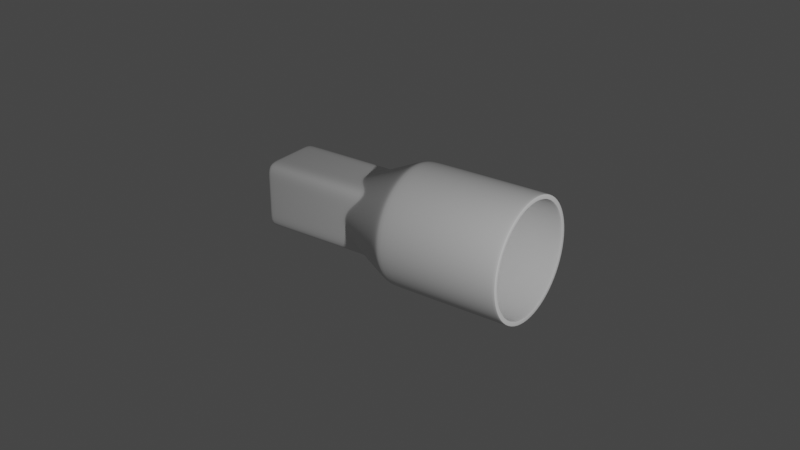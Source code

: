 # Source: metal-part-2.blend  (saved by Blender 3.6.13; exported with 4.5.12 LTS)
import bpy
from mathutils import Matrix  # noqa: F401  (used for matrix-valued properties, if any)

bpy.ops.wm.read_factory_settings(use_empty=True)
scene = bpy.context.scene
scene.name = 'Scene'

# ---- collections
col_collection = bpy.data.collections.new('Collection'); scene.collection.children.link(col_collection)
col_metal_part = bpy.data.collections.new('Metal Part'); scene.collection.children.link(col_metal_part)

# ---- node groups
ng_auto_smooth = bpy.data.node_groups.new('Auto Smooth', 'GeometryNodeTree')
_s = ng_auto_smooth.interface.new_socket(name='Geometry', in_out='OUTPUT', socket_type='NodeSocketGeometry')
_s = ng_auto_smooth.interface.new_socket(name='Geometry', in_out='INPUT', socket_type='NodeSocketGeometry')
_s = ng_auto_smooth.interface.new_socket(name='Angle', in_out='INPUT', socket_type='NodeSocketFloat')
_s.subtype = 'ANGLE'
_s.min_value = 0.0
_s.max_value = 3.142
ng_auto_smooth.is_modifier = True
_N = ng_auto_smooth.nodes; _L = ng_auto_smooth.links
n0 = _N.new('NodeGroupOutput'); n0.name = 'Group Output'; n0.location = (480, -100)
n1 = _N.new('NodeGroupInput'); n1.name = 'Group Input'; n1.location = (-420, -300)
n2 = _N.new('NodeGroupInput'); n2.name = 'Group Input.001'; n2.location = (-60, -100)
n3 = _N.new('GeometryNodeSetShadeSmooth'); n3.name = 'Set Shade Smooth'; n3.location = (120, -100)
n3.domain = 'EDGE'
n4 = _N.new('GeometryNodeSetShadeSmooth'); n4.name = 'Set Shade Smooth.001'; n4.location = (300, -100)
n5 = _N.new('GeometryNodeInputMeshEdgeAngle'); n5.name = 'Edge Angle'; n5.location = (-420, -220)
n6 = _N.new('GeometryNodeInputEdgeSmooth'); n6.name = 'Is Edge Smooth'; n6.location = (-60, -160)
n7 = _N.new('GeometryNodeInputShadeSmooth'); n7.name = 'Is Face Smooth'; n7.location = (-240, -340)
n8 = _N.new('FunctionNodeBooleanMath'); n8.name = 'Boolean Math'; n8.location = (-60, -220)
n9 = _N.new('FunctionNodeCompare'); n9.name = 'Compare'; n9.location = (-240, -180)
n9.operation = 'LESS_EQUAL'
_L.new(n5.outputs[0], n9.inputs[0])
_L.new(n4.outputs[0], n0.inputs[0])
_L.new(n1.outputs[1], n9.inputs[1])
_L.new(n9.outputs[0], n8.inputs[0])
_L.new(n7.outputs[0], n8.inputs[1])
_L.new(n2.outputs[0], n3.inputs[0])
_L.new(n6.outputs[0], n3.inputs[1])
_L.new(n3.outputs[0], n4.inputs[0])
_L.new(n8.outputs[0], n3.inputs[2])
n0.is_active_output = True

# ---- world
world_world = bpy.data.worlds.new('World'); scene.world = world_world
world_world.use_nodes = True; world_world.node_tree.nodes.clear()
_N = world_world.node_tree.nodes; _L = world_world.node_tree.links
n0 = _N.new('ShaderNodeOutputWorld'); n0.name = 'World Output'; n0.location = (300, 300)
n1 = _N.new('ShaderNodeBackground'); n1.name = 'Background'; n1.location = (10, 300)
n1.inputs[0].default_value = (0.05088, 0.05088, 0.05088, 1.0)
_L.new(n1.outputs[0], n0.inputs[0])
n0.is_active_output = True
world_world.color = (0.05088, 0.05088, 0.05088)
world_world.use_sun_shadow = False
world_world.sun_shadow_jitter_overblur = 0.0

# ---- cameras
cam_camera = bpy.data.cameras.new('Camera')
cam_camera.clip_end = 100.0
cam_camera.ortho_scale = 7.314

# ---- lights
light_light = bpy.data.lights.new('Light', 'POINT')
light_light.transmission_factor = 0.0
light_light.energy = 1000.0
light_light.shadow_soft_size = 0.1
light_light.shadow_maximum_resolution = 0.006
light_light.use_absolute_resolution = True

# ---- meshes
me_cube_002 = bpy.data.meshes.new('Cube.002')
me_cube_002.from_pydata([(-0.3681, -0.1475, 0.3681), (-0.3681, -0.1105, 0.3681), (-0.3681, -0.3946, -0.1534), (0.3681, -0.456, 3.32e-09), (-0.1534, -0.3946, -0.3681), (0.3681, -0.1105, -0.3681), (0.3681, -0.1475, -0.3681), (0.1534, -0.3946, 0.3681), (-0.1534, -0.3946, 0.3681), (0.1534, -0.3946, -0.3681), (0.3681, -0.1105, 0.3681), (7.056e-09, -0.4279, 0.3681), (0.1525, -0.3647, 0.3681), (-0.1525, -0.3647, 0.3681), (-0.3681, -0.456, -1.408e-08), (-0.3681, -0.3946, 0.1534), (-0.3681, -0.1105, -0.3681), (-4.03e-08, -0.4279, -0.3681), (-0.3681, -0.1475, -0.3681), (-0.1525, -0.3647, -0.3681), (0.1525, -0.3647, -0.3681), (0.3681, -0.3946, 0.1534), (7.056e-09, -0.456, 0.3681), (0.3681, -0.4279, 3.32e-09), (0.3681, -0.3647, -0.1525), (0.3681, -0.3647, 0.1525), (0.3681, -0.3946, -0.1534), (-3.897e-08, -0.456, -0.3681), (-0.3681, -0.4279, -1.458e-08), (0.3681, -0.1475, 0.3681), (-0.3681, -0.3647, -0.1525), (-0.3681, -0.3647, 0.1525), (0.1568, -0.341, -0.3786), (7.056e-09, -0.4015, 0.3808), (-3.83e-08, -0.4015, -0.3808), (-0.3808, -0.4015, -1.383e-08), (-0.3786, -0.341, -0.1568), (0.3786, -0.341, 0.1568), (-0.3786, -0.341, 0.1568), (0.3786, -0.341, -0.1568), (0.3812, -0.07193, -0.3812), (0.1568, -0.341, 0.3786), (-0.1568, -0.341, -0.3786), (-0.3812, -0.07193, 0.3812), (0.3812, -0.07193, 0.3812), (-0.1568, -0.341, 0.3786), (0.3808, -0.4015, 3.32e-09), (-0.3812, -0.07193, -0.3812), (7.056e-09, 0.1165, 0.6296), (7.056e-09, 0.259, 0.6685), (7.056e-09, 0.1981, 0.6654), (0.2421, 0.1227, 0.5844), (0.2558, 0.259, 0.6176), (0.2546, 0.1981, 0.6147), (0.4727, 0.259, 0.4727), (0.4566, 0.1501, 0.4566), (0.4705, 0.1981, 0.4705), (0.5844, 0.1227, 0.2421), (0.6176, 0.259, 0.2558), (0.6147, 0.1981, 0.2546), (0.6296, 0.1165, 3.32e-09), (0.6685, 0.259, 3.32e-09), (0.6654, 0.1981, 3.32e-09), (0.5844, 0.1227, -0.2421), (0.6176, 0.259, -0.2558), (0.6147, 0.1981, -0.2546), (0.4566, 0.1501, -0.4566), (0.4727, 0.259, -0.4727), (0.4705, 0.1981, -0.4705), (0.2558, 0.259, -0.6176), (0.2421, 0.1227, -0.5844), (0.2546, 0.1981, -0.6147), (9.3e-10, 0.1165, -0.6296), (7.056e-09, 0.259, -0.6685), (6.584e-09, 0.1981, -0.6654), (-0.2421, 0.1227, -0.5844), (-0.2558, 0.259, -0.6176), (-0.2546, 0.1981, -0.6147), (-0.4566, 0.1501, -0.4566), (-0.4727, 0.259, -0.4727), (-0.4705, 0.1981, -0.4705), (-0.6176, 0.259, -0.2558), (-0.5844, 0.1227, -0.2421), (-0.6147, 0.1981, -0.2546), (-0.6296, 0.1165, 1.004e-09), (-0.6685, 0.259, 3.32e-09), (-0.6654, 0.1981, 3.127e-09), (-0.5844, 0.1227, 0.2421), (-0.6176, 0.259, 0.2558), (-0.6147, 0.1981, 0.2546), (-0.4566, 0.1501, 0.4566), (-0.4727, 0.259, 0.4727), (-0.4705, 0.1981, 0.4705), (-0.2558, 0.259, 0.6176), (-0.2421, 0.1227, 0.5844), (-0.2546, 0.1981, 0.6147), (-0.3129, -0.1475, 0.3129), (-0.3159, -0.08119, 0.3159), (-0.3129, -0.3946, -0.1534), (0.3129, -0.456, 3.32e-09), (-0.1534, -0.3946, -0.3129), (0.3159, -0.08119, -0.3159), (0.3129, -0.1475, -0.3129), (0.1534, -0.3946, 0.3129), (-0.1534, -0.3946, 0.3129), (0.1534, -0.3946, -0.3129), (0.3159, -0.08119, 0.3159), (1.135e-08, -0.4182, 0.3115), (0.1457, -0.3534, 0.3102), (-0.1457, -0.3534, 0.3102), (-0.3129, -0.456, -1.408e-08), (-0.3129, -0.3946, 0.1534), (-0.3159, -0.08119, -0.3159), (-4.127e-08, -0.4182, -0.3115), (-0.3129, -0.1475, -0.3129), (-0.1457, -0.3534, -0.3102), (0.1457, -0.3534, -0.3102), (0.3129, -0.3946, 0.1534), (7.056e-09, -0.456, 0.3129), (0.3115, -0.4182, 4.429e-09), (0.3102, -0.3534, -0.1457), (0.3102, -0.3534, 0.1457), (0.3129, -0.3946, -0.1534), (-3.897e-08, -0.456, -0.3129), (-0.3115, -0.4182, -1.583e-08), (0.3129, -0.1475, 0.3129), (-0.3102, -0.3534, -0.1457), (-0.3102, -0.3534, 0.1457), (0.1375, -0.3167, -0.3319), (1.3e-08, -0.3772, 0.3302), (-3.614e-08, -0.3772, -0.3302), (-0.3302, -0.3772, -1.599e-08), (-0.3319, -0.3167, -0.1375), (0.3319, -0.3167, 0.1375), (-0.3319, -0.3167, 0.1375), (0.3319, -0.3167, -0.1375), (0.3454, -0.04764, -0.3454), (0.1375, -0.3167, 0.3319), (-0.1375, -0.3167, -0.3319), (-0.3454, -0.04764, 0.3454), (0.3454, -0.04764, 0.3454), (-0.1375, -0.3167, 0.3319), (0.3302, -0.3772, 5.213e-09), (-0.3454, -0.04764, -0.3454), (6.508e-09, 0.1962, 0.6056), (7.056e-09, 0.2254, 0.6122), (7.056e-09, 0.2105, 0.6103), (0.2318, 0.1962, 0.5595), (0.2343, 0.2254, 0.5656), (0.2335, 0.2105, 0.5638), (0.4329, 0.2254, 0.4329), (0.4282, 0.1962, 0.4282), (0.4315, 0.2105, 0.4315), (0.5595, 0.1962, 0.2318), (0.5656, 0.2254, 0.2343), (0.5638, 0.2105, 0.2335), (0.6056, 0.1962, 1.373e-08), (0.6122, 0.2254, 3.32e-09), (0.6103, 0.2105, 1.247e-08), (0.5595, 0.1962, -0.2318), (0.5656, 0.2254, -0.2343), (0.5638, 0.2105, -0.2335), (0.4282, 0.1962, -0.4282), (0.4329, 0.2254, -0.4329), (0.4315, 0.2105, -0.4315), (0.2343, 0.2254, -0.5656), (0.2318, 0.1962, -0.5595), (0.2335, 0.2105, -0.5638), (1.826e-08, 0.1962, -0.6056), (6.78e-09, 0.2254, -0.6122), (1.435e-08, 0.2105, -0.6103), (-0.2318, 0.1962, -0.5595), (-0.2343, 0.2254, -0.5656), (-0.2335, 0.2105, -0.5638), (-0.4282, 0.1962, -0.4282), (-0.4329, 0.2254, -0.4329), (-0.4315, 0.2105, -0.4315), (-0.5656, 0.2254, -0.2343), (-0.5595, 0.1962, -0.2318), (-0.5638, 0.2105, -0.2335), (-0.6056, 0.1962, 7.709e-10), (-0.6122, 0.2254, 4.423e-09), (-0.6103, 0.2105, 1.741e-09), (-0.5595, 0.1962, 0.2318), (-0.5656, 0.2254, 0.2343), (-0.5638, 0.2105, 0.2335), (-0.4282, 0.1962, 0.4282), (-0.4329, 0.2254, 0.4329), (-0.4315, 0.2105, 0.4315), (-0.2343, 0.2254, 0.5656), (-0.2318, 0.1962, 0.5595), (-0.2335, 0.2105, 0.5638), (-0.3556, -1.426, -0.3556), (-0.3681, -1.413, -0.3681), (-0.3644, -1.422, -0.3644), (-0.3681, -1.413, 0.3681), (-0.3556, -1.426, 0.3556), (-0.3644, -1.422, 0.3644), (0.3681, -1.413, -0.3681), (0.3556, -1.426, -0.3556), (0.3644, -1.422, -0.3644), (0.3556, -1.426, 0.3556), (0.3681, -1.413, 0.3681), (0.3644, -1.422, 0.3644), (-0.1837, -1.413, -0.3681), (-0.1841, -1.426, -0.3556), (-0.1839, -1.422, -0.3644), (7.056e-09, -1.426, -0.3556), (6.463e-09, -1.413, -0.3681), (6.882e-09, -1.422, -0.3644), (0.1837, -1.413, -0.3681), (0.1841, -1.426, -0.3556), (0.1839, -1.422, -0.3644), (0.1837, -1.413, 0.3681), (0.1841, -1.426, 0.3556), (0.1839, -1.422, 0.3644), (7.056e-09, -1.413, 0.3681), (7.056e-09, -1.426, 0.3556), (7.056e-09, -1.422, 0.3644), (-0.1841, -1.426, 0.3556), (-0.1837, -1.413, 0.3681), (-0.1839, -1.422, 0.3644), (-0.3556, -1.426, -0.1841), (-0.3681, -1.413, -0.1837), (-0.3644, -1.422, -0.1839), (-0.3556, -1.426, 3.32e-09), (-0.3681, -1.413, 3.096e-09), (-0.3644, -1.422, 3.255e-09), (-0.3681, -1.413, 0.1837), (-0.3556, -1.426, 0.1841), (-0.3644, -1.422, 0.1839), (0.3681, -1.413, 0.1837), (0.3556, -1.426, 0.1841), (0.3644, -1.422, 0.1839), (0.3556, -1.426, 3.32e-09), (0.3681, -1.413, 3.32e-09), (0.3644, -1.422, 3.32e-09), (0.3556, -1.426, -0.1841), (0.3681, -1.413, -0.1837), (0.3644, -1.422, -0.1839), (-0.3129, -1.413, -0.3129), (-0.3254, -1.426, -0.3254), (-0.3165, -1.422, -0.3165), (-0.3254, -1.426, 0.3254), (-0.3129, -1.413, 0.3129), (-0.3165, -1.422, 0.3165), (0.3254, -1.426, -0.3254), (0.3129, -1.413, -0.3129), (0.3165, -1.422, -0.3165), (0.3129, -1.413, 0.3129), (0.3254, -1.426, 0.3254), (0.3165, -1.422, 0.3165), (-0.1841, -1.426, -0.3254), (-0.1837, -1.413, -0.3129), (-0.1839, -1.422, -0.3165), (6.463e-09, -1.413, -0.3129), (7.056e-09, -1.426, -0.3254), (6.882e-09, -1.422, -0.3165), (0.1841, -1.426, -0.3254), (0.1837, -1.413, -0.3129), (0.1839, -1.422, -0.3165), (0.1841, -1.426, 0.3254), (0.1837, -1.413, 0.3129), (0.1839, -1.422, 0.3165), (7.056e-09, -1.426, 0.3254), (7.056e-09, -1.413, 0.3129), (7.056e-09, -1.422, 0.3165), (-0.1837, -1.413, 0.3129), (-0.1841, -1.426, 0.3254), (-0.1839, -1.422, 0.3165), (-0.3129, -1.413, -0.1837), (-0.3254, -1.426, -0.1841), (-0.3165, -1.422, -0.1839), (-0.3129, -1.413, 3.096e-09), (-0.3254, -1.426, 3.32e-09), (-0.3165, -1.422, 3.255e-09), (-0.3254, -1.426, 0.1841), (-0.3129, -1.413, 0.1837), (-0.3165, -1.422, 0.1839), (0.3254, -1.426, 0.1841), (0.3129, -1.413, 0.1837), (0.3165, -1.422, 0.1839), (0.3129, -1.413, 3.32e-09), (0.3254, -1.426, 3.32e-09), (0.3165, -1.422, 3.32e-09), (0.3129, -1.413, -0.1837), (0.3254, -1.426, -0.1841), (0.3165, -1.422, -0.1839), (7.056e-09, 1.534, 0.6552), (7.056e-09, 1.521, 0.6685), (7.056e-09, 1.531, 0.6646), (0.2507, 1.534, 0.6053), (0.2558, 1.521, 0.6176), (0.2543, 1.531, 0.614), (0.4727, 1.521, 0.4727), (0.4633, 1.534, 0.4633), (0.4699, 1.531, 0.4699), (0.6176, 1.521, 0.2558), (0.6053, 1.534, 0.2507), (0.614, 1.531, 0.2543), (0.6685, 1.521, 3.32e-09), (0.6552, 1.534, 3.32e-09), (0.6646, 1.531, 3.32e-09), (0.6176, 1.521, -0.2558), (0.6053, 1.534, -0.2507), (0.614, 1.531, -0.2543), (0.4727, 1.521, -0.4727), (0.4633, 1.534, -0.4633), (0.4699, 1.531, -0.4699), (0.2558, 1.521, -0.6176), (0.2507, 1.534, -0.6053), (0.2543, 1.531, -0.614), (7.056e-09, 1.521, -0.6685), (7.056e-09, 1.534, -0.6552), (7.056e-09, 1.531, -0.6646), (-0.2558, 1.521, -0.6176), (-0.2507, 1.534, -0.6053), (-0.2543, 1.531, -0.614), (-0.4727, 1.521, -0.4727), (-0.4633, 1.534, -0.4633), (-0.4699, 1.531, -0.4699), (-0.6176, 1.521, -0.2558), (-0.6053, 1.534, -0.2507), (-0.614, 1.531, -0.2543), (-0.6685, 1.521, 3.32e-09), (-0.6552, 1.534, 3.32e-09), (-0.6646, 1.531, 3.32e-09), (-0.6053, 1.534, 0.2507), (-0.6176, 1.521, 0.2558), (-0.614, 1.531, 0.2543), (-0.4727, 1.521, 0.4727), (-0.4633, 1.534, 0.4633), (-0.4699, 1.531, 0.4699), (-0.2558, 1.521, 0.6176), (-0.2507, 1.534, 0.6053), (-0.2543, 1.531, 0.614), (7.056e-09, 1.521, 0.6122), (7.056e-09, 1.534, 0.6254), (7.056e-09, 1.531, 0.6161), (0.2343, 1.521, 0.5656), (0.2393, 1.534, 0.5778), (0.2358, 1.531, 0.5692), (0.4422, 1.534, 0.4422), (0.4329, 1.521, 0.4329), (0.4356, 1.531, 0.4356), (0.5778, 1.534, 0.2393), (0.5656, 1.521, 0.2343), (0.5692, 1.531, 0.2358), (0.6254, 1.534, 3.32e-09), (0.6122, 1.521, 3.32e-09), (0.6161, 1.531, 3.32e-09), (0.5778, 1.534, -0.2393), (0.5656, 1.521, -0.2343), (0.5692, 1.531, -0.2358), (0.4422, 1.534, -0.4422), (0.4329, 1.521, -0.4329), (0.4356, 1.531, -0.4356), (0.2393, 1.534, -0.5778), (0.2343, 1.521, -0.5656), (0.2358, 1.531, -0.5692), (7.056e-09, 1.534, -0.6254), (7.053e-09, 1.521, -0.6122), (7.036e-09, 1.531, -0.6161), (-0.2393, 1.534, -0.5778), (-0.2343, 1.521, -0.5656), (-0.2358, 1.531, -0.5692), (-0.4422, 1.534, -0.4422), (-0.4329, 1.521, -0.4329), (-0.4356, 1.531, -0.4356), (-0.5778, 1.534, -0.2393), (-0.5656, 1.521, -0.2343), (-0.5692, 1.531, -0.2358), (-0.6254, 1.534, 3.32e-09), (-0.6122, 1.521, 3.331e-09), (-0.6161, 1.531, 3.32e-09), (-0.5656, 1.521, 0.2343), (-0.5778, 1.534, 0.2393), (-0.5692, 1.531, 0.2358), (-0.4422, 1.534, 0.4422), (-0.4329, 1.521, 0.4329), (-0.4356, 1.531, 0.4356), (-0.2393, 1.534, 0.5778), (-0.2343, 1.521, 0.5656), (-0.2358, 1.531, 0.5692)], [], [(15, 0, 1, 31), (29, 21, 25, 10), (199, 237, 286, 246), (196, 229, 276, 243), (232, 201, 250, 279), (217, 219, 268, 264), (225, 222, 271, 274), (4, 18, 16, 19), (207, 211, 258, 256), (214, 217, 264, 261), (201, 214, 261, 250), (3, 26, 24, 23), (237, 234, 283, 286), (204, 193, 18, 4), (226, 228, 15, 14), (14, 15, 31, 28), (41, 51, 48, 33), (44, 55, 51, 41), (57, 55, 44, 37), (60, 57, 37, 46), (39, 63, 60, 46), (66, 63, 39, 40), (32, 70, 66, 40), (34, 72, 70, 32), (319, 322, 369, 366), (78, 75, 42, 47), (36, 82, 78, 47), (38, 87, 84, 35), (43, 90, 87, 38), (336, 339, 148, 145), (37, 44, 10, 25), (45, 94, 90, 43), (334, 288, 337, 381), (229, 225, 274, 276), (75, 72, 34, 42), (295, 298, 345, 342), (327, 331, 378, 376), (40, 39, 24, 5), (35, 84, 82, 36), (289, 49, 52, 292), (46, 37, 25, 23), (42, 34, 17, 19), (331, 334, 381, 378), (298, 301, 348, 345), (313, 316, 363, 360), (325, 327, 376, 372), (307, 310, 357, 354), (47, 42, 19, 16), (30, 2, 14, 28), (16, 18, 2, 30), (25, 21, 3, 23), (253, 100, 114, 240), (24, 26, 6, 5), (20, 9, 27, 17), (17, 27, 4, 19), (222, 192, 241, 271), (13, 8, 22, 11), (11, 22, 7, 12), (12, 7, 29, 10), (1, 0, 8, 13), (5, 6, 9, 20), (7, 213, 202, 29), (211, 199, 246, 258), (13, 45, 43, 1), (322, 325, 372, 369), (24, 39, 46, 23), (28, 35, 36, 30), (20, 32, 40, 5), (10, 44, 41, 12), (1, 43, 38, 31), (316, 319, 366, 363), (304, 307, 354, 351), (11, 33, 45, 13), (30, 36, 47, 16), (310, 313, 360, 357), (31, 38, 35, 28), (12, 41, 33, 11), (17, 34, 32, 20), (301, 304, 351, 348), (55, 57, 59, 56), (56, 59, 58, 54), (70, 72, 74, 71), (71, 74, 73, 69), (49, 93, 95, 50), (50, 95, 94, 48), (72, 75, 77, 74), (74, 77, 76, 73), (82, 84, 86, 83), (83, 86, 85, 81), (84, 87, 89, 86), (86, 89, 88, 85), (87, 90, 92, 89), (89, 92, 91, 88), (48, 51, 53, 50), (50, 53, 52, 49), (51, 55, 56, 53), (53, 56, 54, 52), (57, 60, 62, 59), (59, 62, 61, 58), (60, 63, 65, 62), (62, 65, 64, 61), (63, 66, 68, 65), (65, 68, 67, 64), (66, 70, 71, 68), (68, 71, 69, 67), (75, 78, 80, 77), (77, 80, 79, 76), (78, 82, 83, 80), (80, 83, 81, 79), (90, 94, 95, 92), (92, 95, 93, 91), (33, 48, 94, 45), (111, 127, 97, 96), (125, 106, 121, 117), (122, 102, 247, 285), (277, 111, 96, 244), (249, 125, 117, 280), (104, 118, 265, 267), (98, 110, 273, 270), (100, 115, 112, 114), (105, 123, 255, 259), (118, 103, 262, 265), (103, 125, 249, 262), (99, 119, 120, 122), (282, 99, 122, 285), (96, 104, 267, 244), (273, 110, 111, 277), (110, 124, 127, 111), (137, 129, 144, 147), (140, 137, 147, 151), (153, 133, 140, 151), (156, 142, 133, 153), (135, 142, 156, 159), (162, 136, 135, 159), (128, 136, 162, 166), (130, 128, 166, 168), (367, 370, 177, 175), (174, 143, 138, 171), (132, 143, 174, 178), (134, 131, 180, 183), (139, 134, 183, 186), (133, 121, 106, 140), (141, 139, 186, 190), (382, 336, 145, 189), (117, 99, 282, 280), (171, 138, 130, 168), (343, 346, 154, 150), (375, 379, 187, 184), (136, 101, 120, 135), (131, 132, 178, 180), (339, 343, 150, 148), (142, 119, 121, 133), (138, 115, 113, 130), (379, 382, 189, 187), (346, 349, 157, 154), (361, 364, 172, 169), (373, 375, 184, 181), (355, 358, 165, 163), (143, 112, 115, 138), (126, 124, 110, 98), (112, 126, 98, 114), (121, 119, 99, 117), (120, 101, 102, 122), (116, 113, 123, 105), (113, 115, 100, 123), (114, 98, 270, 240), (109, 107, 118, 104), (107, 108, 103, 118), (108, 106, 125, 103), (97, 109, 104, 96), (101, 116, 105, 102), (123, 100, 253, 255), (102, 105, 259, 247), (109, 97, 139, 141), (370, 373, 181, 177), (120, 119, 142, 135), (124, 126, 132, 131), (116, 101, 136, 128), (106, 108, 137, 140), (97, 127, 134, 139), (364, 367, 175, 172), (352, 355, 163, 160), (107, 109, 141, 129), (126, 112, 143, 132), (358, 361, 169, 165), (127, 124, 131, 134), (108, 107, 129, 137), (113, 116, 128, 130), (349, 352, 160, 157), (151, 152, 155, 153), (152, 150, 154, 155), (166, 167, 170, 168), (167, 165, 169, 170), (145, 146, 191, 189), (146, 144, 190, 191), (168, 170, 173, 171), (170, 169, 172, 173), (178, 179, 182, 180), (179, 177, 181, 182), (180, 182, 185, 183), (182, 181, 184, 185), (183, 185, 188, 186), (185, 184, 187, 188), (144, 146, 149, 147), (146, 145, 148, 149), (147, 149, 152, 151), (149, 148, 150, 152), (153, 155, 158, 156), (155, 154, 157, 158), (156, 158, 161, 159), (158, 157, 160, 161), (159, 161, 164, 162), (161, 160, 163, 164), (162, 164, 167, 166), (164, 163, 165, 167), (171, 173, 176, 174), (173, 172, 175, 176), (174, 176, 179, 178), (176, 175, 177, 179), (186, 188, 191, 190), (188, 187, 189, 191), (129, 141, 190, 144), (292, 52, 54, 294), (294, 54, 58, 297), (297, 58, 61, 300), (300, 61, 64, 303), (303, 64, 67, 306), (306, 67, 69, 309), (18, 193, 223, 2), (309, 69, 73, 312), (312, 73, 76, 315), (0, 195, 220, 8), (219, 196, 243, 268), (2, 223, 226, 14), (228, 195, 0, 15), (21, 231, 235, 3), (235, 238, 26, 3), (9, 210, 208, 27), (333, 93, 49, 289), (328, 88, 91, 330), (27, 208, 204, 4), (6, 198, 210, 9), (202, 231, 21, 29), (22, 216, 213, 7), (315, 76, 79, 318), (318, 79, 81, 321), (321, 81, 85, 324), (324, 85, 88, 328), (205, 207, 256, 252), (330, 91, 93, 333), (26, 238, 198, 6), (8, 220, 216, 22), (234, 232, 279, 283), (291, 295, 342, 340), (193, 204, 206, 194), (194, 206, 205, 192), (196, 219, 221, 197), (197, 221, 220, 195), (192, 222, 224, 194), (194, 224, 223, 193), (222, 225, 227, 224), (224, 227, 226, 223), (195, 228, 230, 197), (197, 230, 229, 196), (232, 234, 236, 233), (233, 236, 235, 231), (234, 237, 239, 236), (236, 239, 238, 235), (208, 210, 212, 209), (209, 212, 211, 207), (204, 208, 209, 206), (206, 209, 207, 205), (199, 211, 212, 200), (200, 212, 210, 198), (202, 213, 215, 203), (203, 215, 214, 201), (213, 216, 218, 215), (215, 218, 217, 214), (201, 232, 233, 203), (203, 233, 231, 202), (198, 238, 239, 200), (200, 239, 237, 199), (216, 220, 221, 218), (218, 221, 219, 217), (225, 229, 230, 227), (227, 230, 228, 226), (241, 252, 254, 242), (242, 254, 253, 240), (244, 267, 269, 245), (245, 269, 268, 243), (240, 270, 272, 242), (242, 272, 271, 241), (270, 273, 275, 272), (272, 275, 274, 271), (243, 276, 278, 245), (245, 278, 277, 244), (280, 282, 284, 281), (281, 284, 283, 279), (282, 285, 287, 284), (284, 287, 286, 283), (256, 258, 260, 257), (257, 260, 259, 255), (252, 256, 257, 254), (254, 257, 255, 253), (247, 259, 260, 248), (248, 260, 258, 246), (250, 261, 263, 251), (251, 263, 262, 249), (261, 264, 266, 263), (263, 266, 265, 262), (249, 280, 281, 251), (251, 281, 279, 250), (246, 286, 287, 248), (248, 287, 285, 247), (264, 268, 269, 266), (266, 269, 267, 265), (273, 277, 278, 275), (275, 278, 276, 274), (192, 205, 252, 241), (292, 294, 296, 293), (293, 296, 295, 291), (294, 297, 299, 296), (296, 299, 298, 295), (297, 300, 302, 299), (299, 302, 301, 298), (300, 303, 305, 302), (302, 305, 304, 301), (303, 306, 308, 305), (305, 308, 307, 304), (306, 309, 311, 308), (308, 311, 310, 307), (309, 312, 314, 311), (311, 314, 313, 310), (312, 315, 317, 314), (314, 317, 316, 313), (289, 292, 293, 290), (290, 293, 291, 288), (328, 330, 332, 329), (329, 332, 331, 327), (315, 318, 320, 317), (317, 320, 319, 316), (318, 321, 323, 320), (320, 323, 322, 319), (321, 324, 326, 323), (323, 326, 325, 322), (324, 328, 329, 326), (326, 329, 327, 325), (330, 333, 335, 332), (332, 335, 334, 331), (288, 334, 335, 290), (290, 335, 333, 289), (340, 342, 344, 341), (341, 344, 343, 339), (342, 345, 347, 344), (344, 347, 346, 343), (345, 348, 350, 347), (347, 350, 349, 346), (348, 351, 353, 350), (350, 353, 352, 349), (351, 354, 356, 353), (353, 356, 355, 352), (354, 357, 359, 356), (356, 359, 358, 355), (357, 360, 362, 359), (359, 362, 361, 358), (360, 363, 365, 362), (362, 365, 364, 361), (337, 340, 341, 338), (338, 341, 339, 336), (376, 378, 380, 377), (377, 380, 379, 375), (363, 366, 368, 365), (365, 368, 367, 364), (366, 369, 371, 368), (368, 371, 370, 367), (369, 372, 374, 371), (371, 374, 373, 370), (372, 376, 377, 374), (374, 377, 375, 373), (378, 381, 383, 380), (380, 383, 382, 379), (336, 382, 383, 338), (338, 383, 381, 337), (288, 291, 340, 337)])
me_cube_002.polygons.foreach_set('use_smooth', [True] * 384)
_uv = me_cube_002.uv_layers.new(name='UVMap')
_uv.uv.foreach_set('vector', [0.5625, 0.1815, 0.625, 0.2174, 0.625, 0.2237, 0.5625, 0.1867, 0.625, 0.5326, 0.5625, 0.5685, 0.5625, 0.5633, 0.625, 0.5263, 0.375, 0.75, 0.4375, 0.75, 0.4375, 0.75, 0.375, 0.75, 0.625, 0.0, 0.5625, 0.0, 0.5625, 0.0, 0.625, 0.0, 0.5625, 0.75, 0.625, 0.75, 0.625, 0.75, 0.5625, 0.75, 0.75, 0.75, 0.8125, 0.75, 0.8125, 0.75, 0.75, 0.75, 0.5, 0.0, 0.4375, 0.0, 0.4375, 0.0, 0.5, 0.0, 0.1875, 0.5685, 0.125, 0.5326, 0.125, 0.5263, 0.1875, 0.5633, 0.25, 0.75, 0.3125, 0.75, 0.3125, 0.75, 0.25, 0.75, 0.6875, 0.75, 0.75, 0.75, 0.75, 0.75, 0.6875, 0.75, 0.625, 0.75, 0.6875, 0.75, 0.6875, 0.75, 0.625, 0.75, 0.5, 0.5851, 0.4479, 0.5747, 0.4482, 0.5696, 0.5, 0.5803, 0.4375, 0.75, 0.5, 0.75, 0.5, 0.75, 0.4375, 0.75, 0.1875, 0.7478, 0.125, 0.7479, 0.125, 0.5326, 0.1875, 0.5685, 0.5, 0.002125, 0.5624, 0.002125, 0.5521, 0.1753, 0.5, 0.1649, 0.5, 0.1649, 0.5521, 0.1753, 0.5518, 0.1804, 0.5, 0.1697, 0.9375, 1.0, 0.9369, 1.0, 1.0, 1.0, 1.0, 1.0, 0.875, 1.0, 0.875, 1.0, 0.9369, 1.0, 0.9286, 1.0, 0.8125, 1.0, 0.875, 1.0, 0.875, 1.0, 0.8125, 1.0, 0.75, 1.0, 0.8125, 1.0, 0.8125, 1.0, 0.75, 1.0, 0.6875, 1.0, 0.6868, 1.0, 0.75, 1.0, 0.75, 1.0, 0.625, 1.0, 0.6868, 1.0, 0.6769, 1.0, 0.625, 1.0, 0.5625, 1.0, 0.5625, 1.0, 0.625, 1.0, 0.625, 1.0, 0.5, 1.0, 0.5, 1.0, 0.5625, 1.0, 0.5625, 1.0, 0.375, 0.5, 0.3125, 0.5, 0.3125, 0.5, 0.375, 0.5, 0.375, 1.0, 0.4366, 1.0, 0.4251, 1.0, 0.375, 1.0, 0.3125, 1.0, 0.3125, 1.0, 0.375, 1.0, 0.375, 1.0, 0.1875, 1.0, 0.1867, 1.0, 0.25, 1.0, 0.25, 1.0, 0.125, 1.0, 0.125, 1.0, 0.1867, 1.0, 0.1766, 1.0, 1.0, 0.5049, 0.9375, 0.5049, 0.9375, 0.9909, 1.0, 0.9909, 0.8125, 1.0, 0.875, 1.0, 0.875, 1.0, 0.8125, 1.0, 0.0625, 1.0, 0.0625, 1.0, 0.125, 1.0, 0.125, 1.0, 0.0625, 0.5, 0.0, 0.5, 0.0, 0.5, 0.0625, 0.5, 0.5625, 0.0, 0.5, 0.0, 0.5, 0.0, 0.5625, 0.0, 0.4366, 1.0, 0.5, 1.0, 0.5, 1.0, 0.4375, 1.0, 0.875, 0.5, 0.8125, 0.5, 0.8125, 0.5, 0.875, 0.5, 0.1875, 0.5, 0.125, 0.5, 0.125, 0.5, 0.1875, 0.5, 0.625, 1.0, 0.6769, 1.0, 0.6765, 1.0, 0.625, 1.0, 0.25, 1.0, 0.25, 1.0, 0.3125, 1.0, 0.3125, 1.0, 1.0, 0.5049, 1.0, 0.9909, 0.9375, 0.9909, 0.9375, 0.5049, 0.75, 1.0, 0.8125, 1.0, 0.8125, 1.0, 0.75, 1.0, 0.4375, 1.0, 0.5, 1.0, 0.5, 1.0, 0.4375, 1.0, 0.125, 0.5, 0.0625, 0.5, 0.0625, 0.5, 0.125, 0.5, 0.8125, 0.5, 0.75, 0.5, 0.75, 0.5, 0.8125, 0.5, 0.5, 0.5, 0.4375, 0.5, 0.4375, 0.5, 0.5, 0.5, 0.25, 0.5, 0.1875, 0.5, 0.1875, 0.5, 0.25, 0.5, 0.625, 0.5, 0.5625, 0.5, 0.5625, 0.5, 0.625, 0.5, 0.375, 1.0, 0.4251, 1.0, 0.4246, 1.0, 0.375, 1.0, 0.4375, 0.1867, 0.4375, 0.1815, 0.5, 0.1649, 0.5, 0.1697, 0.375, 0.2237, 0.375, 0.2174, 0.4375, 0.1815, 0.4375, 0.1867, 0.5625, 0.5633, 0.5625, 0.5685, 0.5, 0.5851, 0.5, 0.5803, 0.1875, 0.7478, 0.1875, 0.5685, 0.125, 0.5326, 0.125, 0.7479, 0.4375, 0.5633, 0.4375, 0.5685, 0.375, 0.5326, 0.375, 0.5263, 0.3125, 0.5633, 0.3125, 0.5685, 0.25, 0.5851, 0.25, 0.5803, 0.25, 0.5803, 0.25, 0.5851, 0.1979, 0.5747, 0.1982, 0.5696, 0.4375, 0.0, 0.375, 0.0, 0.375, 0.0, 0.4375, 0.0, 0.8125, 0.5633, 0.8125, 0.5685, 0.75, 0.5851, 0.75, 0.5803, 0.75, 0.5803, 0.75, 0.5851, 0.6979, 0.5747, 0.6982, 0.5696, 0.6875, 0.5633, 0.6875, 0.5685, 0.625, 0.5326, 0.625, 0.5263, 0.875, 0.5263, 0.875, 0.5326, 0.8125, 0.5685, 0.8125, 0.5633, 0.375, 0.5263, 0.375, 0.5326, 0.3125, 0.5685, 0.3125, 0.5633, 0.6875, 0.5685, 0.6875, 0.7478, 0.625, 0.7479, 0.625, 0.5326, 0.3125, 0.75, 0.375, 0.75, 0.375, 0.75, 0.3125, 0.75, 0.0625, 1.0, 0.0625, 1.0, 0.125, 1.0, 0.125, 1.0, 0.3125, 0.5, 0.25, 0.5, 0.25, 0.5, 0.3125, 0.5, 0.6875, 1.0, 0.6875, 1.0, 0.75, 1.0, 0.75, 1.0, 0.25, 1.0, 0.25, 1.0, 0.3125, 1.0, 0.3125, 1.0, 0.5625, 1.0, 0.5625, 1.0, 0.625, 1.0, 0.625, 1.0, 0.875, 1.0, 0.875, 1.0, 0.9286, 1.0, 0.9282, 1.0, 0.125, 1.0, 0.125, 1.0, 0.1766, 1.0, 0.1761, 1.0, 0.4375, 0.5, 0.375, 0.5, 0.375, 0.5, 0.4375, 0.5, 0.6875, 0.5, 0.625, 0.5, 0.625, 0.5, 0.6875, 0.5, 0.0, 1.0, 0.0, 1.0, 0.0625, 1.0, 0.0625, 1.0, 0.3125, 1.0, 0.3125, 1.0, 0.375, 1.0, 0.375, 1.0, 0.5625, 0.5, 0.5, 0.5, 0.5, 0.5, 0.5625, 0.5, 0.1875, 1.0, 0.1875, 1.0, 0.25, 1.0, 0.25, 1.0, 0.9375, 1.0, 0.9375, 1.0, 1.0, 1.0, 1.0, 1.0, 0.5, 1.0, 0.5, 1.0, 0.5625, 1.0, 0.5625, 1.0, 0.75, 0.5, 0.6875, 0.5, 0.6875, 0.5, 0.75, 0.5, 0.875, 1.0, 0.8125, 1.0, 0.8125, 1.0, 0.875, 1.0, 0.875, 1.0, 0.8125, 1.0, 0.8125, 0.9909, 0.875, 0.9909, 0.5625, 1.0, 0.5, 1.0, 0.5, 1.0, 0.5625, 1.0, 0.5625, 1.0, 0.5, 1.0, 0.5, 0.9909, 0.5625, 0.9909, 0.0, 0.9909, 0.0625, 0.9909, 0.0625, 1.0, 0.0001451, 1.0, 0.0001451, 1.0, 0.0625, 1.0, 0.0625, 1.0, 0.0, 1.0, 0.5, 1.0, 0.4366, 1.0, 0.4376, 1.0, 0.5, 1.0, 0.5, 1.0, 0.4376, 1.0, 0.4375, 0.9909, 0.5, 0.9909, 0.3125, 1.0, 0.25, 1.0, 0.25, 1.0, 0.3125, 1.0, 0.3125, 1.0, 0.25, 1.0, 0.25, 0.9909, 0.3125, 0.9909, 0.25, 1.0, 0.1867, 1.0, 0.1876, 1.0, 0.25, 1.0, 0.25, 1.0, 0.1876, 1.0, 0.1875, 0.9909, 0.25, 0.9909, 0.1867, 1.0, 0.125, 1.0, 0.125, 1.0, 0.1874, 1.0, 0.1874, 1.0, 0.125, 1.0, 0.125, 0.9909, 0.1875, 0.9909, 1.0, 1.0, 0.9369, 1.0, 0.9376, 1.0, 0.9999, 1.0, 0.9999, 1.0, 0.9376, 1.0, 0.9375, 0.9909, 1.0, 0.9909, 0.9369, 1.0, 0.875, 1.0, 0.875, 1.0, 0.9374, 1.0, 0.9374, 1.0, 0.875, 1.0, 0.875, 0.9909, 0.9375, 0.9909, 0.8125, 1.0, 0.75, 1.0, 0.75, 1.0, 0.8125, 1.0, 0.8125, 1.0, 0.75, 1.0, 0.75, 0.9909, 0.8125, 0.9909, 0.75, 1.0, 0.6868, 1.0, 0.6876, 1.0, 0.75, 1.0, 0.75, 1.0, 0.6876, 1.0, 0.6875, 0.9909, 0.75, 0.9909, 0.6868, 1.0, 0.625, 1.0, 0.625, 1.0, 0.6874, 1.0, 0.6874, 1.0, 0.625, 1.0, 0.625, 0.9909, 0.6875, 0.9909, 0.625, 1.0, 0.5625, 1.0, 0.5625, 1.0, 0.625, 1.0, 0.625, 1.0, 0.5625, 1.0, 0.5625, 0.9909, 0.625, 0.9909, 0.4366, 1.0, 0.375, 1.0, 0.375, 1.0, 0.4374, 1.0, 0.4374, 1.0, 0.375, 1.0, 0.375, 0.9909, 0.4375, 0.9909, 0.375, 1.0, 0.3125, 1.0, 0.3125, 1.0, 0.375, 1.0, 0.375, 1.0, 0.3125, 1.0, 0.3125, 0.9909, 0.375, 0.9909, 0.125, 1.0, 0.0625, 1.0, 0.0625, 1.0, 0.125, 1.0, 0.125, 1.0, 0.0625, 1.0, 0.0625, 0.9909, 0.125, 0.9909, 0.0, 1.0, 0.0, 1.0, 0.0625, 1.0, 0.0625, 1.0, 0.5625, 0.1815, 0.5625, 0.1867, 0.625, 0.2237, 0.625, 0.2174, 0.625, 0.5326, 0.625, 0.5263, 0.5625, 0.5633, 0.5625, 0.5685, 0.4375, 0.5685, 0.375, 0.5326, 0.375, 0.7479, 0.4375, 0.7478, 0.5625, 0.002199, 0.5625, 0.1815, 0.625, 0.2174, 0.625, 0.002125, 0.625, 0.7479, 0.625, 0.5326, 0.5625, 0.5685, 0.5625, 0.7478, 0.8125, 0.5685, 0.75, 0.5851, 0.75, 0.7479, 0.8125, 0.7478, 0.4375, 0.1815, 0.5, 0.1649, 0.5, 0.002125, 0.4375, 0.002199, 0.1875, 0.5685, 0.1875, 0.5633, 0.125, 0.5263, 0.125, 0.5326, 0.3125, 0.5685, 0.25, 0.5851, 0.25, 0.7479, 0.3125, 0.7478, 0.75, 0.5851, 0.6979, 0.5747, 0.6876, 0.7479, 0.75, 0.7479, 0.6875, 0.5685, 0.625, 0.5326, 0.625, 0.7479, 0.6875, 0.7478, 0.5, 0.5851, 0.5, 0.5803, 0.4482, 0.5696, 0.4479, 0.5747, 0.5, 0.7479, 0.5, 0.5851, 0.4479, 0.5747, 0.4376, 0.7479, 0.875, 0.5326, 0.8125, 0.5685, 0.8125, 0.7478, 0.875, 0.7479, 0.5, 0.002125, 0.5, 0.1649, 0.5521, 0.1753, 0.5624, 0.002125, 0.5, 0.1649, 0.5, 0.1697, 0.5518, 0.1804, 0.5521, 0.1753, 0.9375, 1.0, 1.0, 1.0, 1.0, 1.0, 0.9375, 1.0, 0.875, 1.0, 0.9286, 1.0, 0.9371, 1.0, 0.875, 1.0, 0.8125, 1.0, 0.8125, 1.0, 0.875, 1.0, 0.875, 1.0, 0.75, 1.0, 0.75, 1.0, 0.8125, 1.0, 0.8125, 1.0, 0.6875, 1.0, 0.75, 1.0, 0.75, 1.0, 0.6875, 1.0, 0.625, 1.0, 0.625, 1.0, 0.6769, 1.0, 0.6871, 1.0, 0.5625, 1.0, 0.625, 1.0, 0.625, 1.0, 0.5625, 1.0, 0.5, 1.0, 0.5625, 1.0, 0.5625, 1.0, 0.5, 1.0, 0.375, 0.5049, 0.3125, 0.5049, 0.3125, 0.9909, 0.375, 0.9909, 0.375, 1.0, 0.375, 1.0, 0.4251, 1.0, 0.437, 1.0, 0.3125, 1.0, 0.375, 1.0, 0.375, 1.0, 0.3125, 1.0, 0.1875, 1.0, 0.25, 1.0, 0.25, 1.0, 0.1875, 1.0, 0.125, 1.0, 0.1766, 1.0, 0.1871, 1.0, 0.125, 1.0, 0.8125, 1.0, 0.8125, 1.0, 0.875, 1.0, 0.875, 1.0, 0.0625, 1.0, 0.125, 1.0, 0.125, 1.0, 0.0625, 1.0, 0.0625, 0.5049, 0.0, 0.5049, 0.0, 0.9909, 0.0625, 0.9909, 0.5625, 0.5685, 0.5, 0.5851, 0.5, 0.7479, 0.5625, 0.7478, 0.4375, 1.0, 0.4375, 1.0, 0.5, 1.0, 0.5, 1.0, 0.875, 0.5049, 0.8125, 0.5049, 0.8125, 0.9909, 0.875, 0.9909, 0.1875, 0.5049, 0.125, 0.5049, 0.125, 0.9909, 0.1875, 0.9909, 0.625, 1.0, 0.625, 1.0, 0.6765, 1.0, 0.6769, 1.0, 0.25, 1.0, 0.3125, 1.0, 0.3125, 1.0, 0.25, 1.0, 0.9375, 0.5049, 0.875, 0.5049, 0.875, 0.9909, 0.9375, 0.9909, 0.75, 1.0, 0.75, 1.0, 0.8125, 1.0, 0.8125, 1.0, 0.4375, 1.0, 0.4375, 1.0, 0.5, 1.0, 0.5, 1.0, 0.125, 0.5049, 0.0625, 0.5049, 0.0625, 0.9909, 0.125, 0.9909, 0.8125, 0.5049, 0.75, 0.5049, 0.75, 0.9909, 0.8125, 0.9909, 0.5, 0.5049, 0.4375, 0.5049, 0.4375, 0.9909, 0.5, 0.9909, 0.25, 0.5049, 0.1875, 0.5049, 0.1875, 0.9909, 0.25, 0.9909, 0.625, 0.5049, 0.5625, 0.5049, 0.5625, 0.9909, 0.625, 0.9909, 0.375, 1.0, 0.375, 1.0, 0.4246, 1.0, 0.4251, 1.0, 0.4375, 0.1867, 0.5, 0.1697, 0.5, 0.1649, 0.4375, 0.1815, 0.375, 0.2237, 0.4375, 0.1867, 0.4375, 0.1815, 0.375, 0.2174, 0.5625, 0.5633, 0.5, 0.5803, 0.5, 0.5851, 0.5625, 0.5685, 0.4375, 0.5633, 0.375, 0.5263, 0.375, 0.5326, 0.4375, 0.5685, 0.3125, 0.5633, 0.25, 0.5803, 0.25, 0.5851, 0.3125, 0.5685, 0.25, 0.5803, 0.1982, 0.5696, 0.1979, 0.5747, 0.25, 0.5851, 0.375, 0.2174, 0.4375, 0.1815, 0.4375, 0.002199, 0.375, 0.002125, 0.8125, 0.5633, 0.75, 0.5803, 0.75, 0.5851, 0.8125, 0.5685, 0.75, 0.5803, 0.6982, 0.5696, 0.6979, 0.5747, 0.75, 0.5851, 0.6875, 0.5633, 0.625, 0.5263, 0.625, 0.5326, 0.6875, 0.5685, 0.875, 0.5263, 0.8125, 0.5633, 0.8125, 0.5685, 0.875, 0.5326, 0.375, 0.5263, 0.3125, 0.5633, 0.3125, 0.5685, 0.375, 0.5326, 0.25, 0.5851, 0.1979, 0.5747, 0.1876, 0.7479, 0.25, 0.7479, 0.375, 0.5326, 0.3125, 0.5685, 0.3125, 0.7478, 0.375, 0.7479, 0.0625, 1.0, 0.125, 1.0, 0.125, 1.0, 0.0625, 1.0, 0.3125, 0.5049, 0.25, 0.5049, 0.25, 0.9909, 0.3125, 0.9909, 0.6875, 1.0, 0.75, 1.0, 0.75, 1.0, 0.6875, 1.0, 0.25, 1.0, 0.3125, 1.0, 0.3125, 1.0, 0.25, 1.0, 0.5625, 1.0, 0.625, 1.0, 0.625, 1.0, 0.5625, 1.0, 0.875, 1.0, 0.9282, 1.0, 0.9286, 1.0, 0.875, 1.0, 0.125, 1.0, 0.1761, 1.0, 0.1766, 1.0, 0.125, 1.0, 0.4375, 0.5049, 0.375, 0.5049, 0.375, 0.9909, 0.4375, 0.9909, 0.6875, 0.5049, 0.625, 0.5049, 0.625, 0.9909, 0.6875, 0.9909, 0.0, 1.0, 0.0625, 1.0, 0.0625, 1.0, 0.0, 1.0, 0.3125, 1.0, 0.375, 1.0, 0.375, 1.0, 0.3125, 1.0, 0.5625, 0.5049, 0.5, 0.5049, 0.5, 0.9909, 0.5625, 0.9909, 0.1875, 1.0, 0.25, 1.0, 0.25, 1.0, 0.1875, 1.0, 0.9375, 1.0, 1.0, 1.0, 1.0, 1.0, 0.9375, 1.0, 0.5, 1.0, 0.5625, 1.0, 0.5625, 1.0, 0.5, 1.0, 0.75, 0.5049, 0.6875, 0.5049, 0.6875, 0.9909, 0.75, 0.9909, 0.875, 1.0, 0.875, 1.0, 0.8125, 1.0, 0.8125, 1.0, 0.875, 1.0, 0.875, 0.9909, 0.8125, 0.9909, 0.8125, 1.0, 0.5625, 1.0, 0.5625, 1.0, 0.5, 1.0, 0.5, 1.0, 0.5625, 1.0, 0.5625, 0.9909, 0.5, 0.9909, 0.5, 1.0, 0.0, 0.9909, 0.0001451, 1.0, 0.0625, 1.0, 0.0625, 0.9909, 0.0001451, 1.0, 0.0, 1.0, 0.0625, 1.0, 0.0625, 1.0, 0.5, 1.0, 0.5, 1.0, 0.4376, 1.0, 0.4375, 1.0, 0.5, 1.0, 0.5, 0.9909, 0.4375, 0.9909, 0.4376, 1.0, 0.3125, 1.0, 0.3125, 1.0, 0.25, 1.0, 0.25, 1.0, 0.3125, 1.0, 0.3125, 0.9909, 0.25, 0.9909, 0.25, 1.0, 0.25, 1.0, 0.25, 1.0, 0.1876, 1.0, 0.1875, 1.0, 0.25, 1.0, 0.25, 0.9909, 0.1875, 0.9909, 0.1876, 1.0, 0.1871, 1.0, 0.1874, 1.0, 0.125, 1.0, 0.125, 1.0, 0.1874, 1.0, 0.1875, 0.9909, 0.125, 0.9909, 0.125, 1.0, 1.0, 1.0, 0.9999, 1.0, 0.9376, 1.0, 0.9375, 1.0, 0.9999, 1.0, 1.0, 0.9909, 0.9375, 0.9909, 0.9376, 1.0, 0.9371, 1.0, 0.9374, 1.0, 0.875, 1.0, 0.875, 1.0, 0.9374, 1.0, 0.9375, 0.9909, 0.875, 0.9909, 0.875, 1.0, 0.8125, 1.0, 0.8125, 1.0, 0.75, 1.0, 0.75, 1.0, 0.8125, 1.0, 0.8125, 0.9909, 0.75, 0.9909, 0.75, 1.0, 0.75, 1.0, 0.75, 1.0, 0.6876, 1.0, 0.6875, 1.0, 0.75, 1.0, 0.75, 0.9909, 0.6875, 0.9909, 0.6876, 1.0, 0.6871, 1.0, 0.6874, 1.0, 0.625, 1.0, 0.625, 1.0, 0.6874, 1.0, 0.6875, 0.9909, 0.625, 0.9909, 0.625, 1.0, 0.625, 1.0, 0.625, 1.0, 0.5625, 1.0, 0.5625, 1.0, 0.625, 1.0, 0.625, 0.9909, 0.5625, 0.9909, 0.5625, 1.0, 0.437, 1.0, 0.4374, 1.0, 0.375, 1.0, 0.375, 1.0, 0.4374, 1.0, 0.4375, 0.9909, 0.375, 0.9909, 0.375, 1.0, 0.375, 1.0, 0.375, 1.0, 0.3125, 1.0, 0.3125, 1.0, 0.375, 1.0, 0.375, 0.9909, 0.3125, 0.9909, 0.3125, 1.0, 0.125, 1.0, 0.125, 1.0, 0.0625, 1.0, 0.0625, 1.0, 0.125, 1.0, 0.125, 0.9909, 0.0625, 0.9909, 0.0625, 1.0, 0.0, 1.0, 0.0625, 1.0, 0.0625, 1.0, 0.0, 1.0, 0.9375, 0.5049, 0.9375, 0.9909, 0.875, 0.9909, 0.875, 0.5049, 0.875, 0.5049, 0.875, 0.9909, 0.8125, 0.9909, 0.8125, 0.5049, 0.8125, 0.5049, 0.8125, 0.9909, 0.75, 0.9909, 0.75, 0.5049, 0.75, 0.5049, 0.75, 0.9909, 0.6875, 0.9909, 0.6875, 0.5049, 0.6875, 0.5049, 0.6875, 0.9909, 0.625, 0.9909, 0.625, 0.5049, 0.625, 0.5049, 0.625, 0.9909, 0.5625, 0.9909, 0.5625, 0.5049, 0.375, 0.2174, 0.375, 0.002125, 0.4375, 0.002199, 0.4375, 0.1815, 0.5625, 0.5049, 0.5625, 0.9909, 0.5, 0.9909, 0.5, 0.5049, 0.5, 0.5049, 0.5, 0.9909, 0.4375, 0.9909, 0.4375, 0.5049, 0.875, 0.5326, 0.875, 0.7479, 0.8125, 0.7478, 0.8125, 0.5685, 0.8125, 0.75, 0.875, 0.75, 0.875, 0.75, 0.8125, 0.75, 0.4375, 0.1815, 0.4375, 0.002199, 0.5, 0.002125, 0.5, 0.1649, 0.5625, 0.002199, 0.625, 0.002125, 0.625, 0.2174, 0.5625, 0.1815, 0.5625, 0.5685, 0.5625, 0.7478, 0.5, 0.7479, 0.5, 0.5851, 0.5, 0.7479, 0.4376, 0.7479, 0.4479, 0.5747, 0.5, 0.5851, 0.3125, 0.5685, 0.3125, 0.7478, 0.25, 0.7479, 0.25, 0.5851, 0.0625, 0.5049, 0.0625, 0.9909, 0.0, 0.9909, 0.0, 0.5049, 0.1875, 0.5049, 0.1875, 0.9909, 0.125, 0.9909, 0.125, 0.5049, 0.25, 0.5851, 0.25, 0.7479, 0.1876, 0.7479, 0.1979, 0.5747, 0.375, 0.5326, 0.375, 0.7479, 0.3125, 0.7478, 0.3125, 0.5685, 0.625, 0.7479, 0.5625, 0.7478, 0.5625, 0.5685, 0.625, 0.5326, 0.75, 0.5851, 0.75, 0.7479, 0.6876, 0.7479, 0.6979, 0.5747, 0.4375, 0.5049, 0.4375, 0.9909, 0.375, 0.9909, 0.375, 0.5049, 0.375, 0.5049, 0.375, 0.9909, 0.3125, 0.9909, 0.3125, 0.5049, 0.3125, 0.5049, 0.3125, 0.9909, 0.25, 0.9909, 0.25, 0.5049, 0.25, 0.5049, 0.25, 0.9909, 0.1875, 0.9909, 0.1875, 0.5049, 0.1875, 0.75, 0.25, 0.75, 0.25, 0.75, 0.1875, 0.75, 0.125, 0.5049, 0.125, 0.9909, 0.0625, 0.9909, 0.0625, 0.5049, 0.4375, 0.5685, 0.4375, 0.7478, 0.375, 0.7479, 0.375, 0.5326, 0.8125, 0.5685, 0.8125, 0.7478, 0.75, 0.7479, 0.75, 0.5851, 0.5, 0.75, 0.5625, 0.75, 0.5625, 0.75, 0.5, 0.75, 0.9375, 0.5, 0.875, 0.5, 0.875, 0.5, 0.9375, 0.5, 0.125, 0.7479, 0.1875, 0.7478, 0.1875, 0.75, 0.1262, 0.75, 0.1262, 0.75, 0.1875, 0.75, 0.1875, 0.75, 0.125, 0.75, 0.875, 0.75, 0.8125, 0.75, 0.8125, 0.75, 0.8738, 0.75, 0.8738, 0.75, 0.8125, 0.75, 0.8125, 0.7478, 0.875, 0.7479, 0.375, 0.0, 0.4375, 0.0, 0.4375, 0.0, 0.3762, 0.0, 0.3762, 0.0, 0.4375, 0.0, 0.4375, 0.002199, 0.375, 0.002125, 0.4375, 0.0, 0.5, 0.0, 0.5, 0.0, 0.4375, 0.0, 0.4375, 0.0, 0.5, 0.0, 0.5, 0.002125, 0.4375, 0.002199, 0.625, 0.002125, 0.5625, 0.002199, 0.5625, 0.0, 0.6238, 0.0, 0.6238, 0.0, 0.5625, 0.0, 0.5625, 0.0, 0.625, 0.0, 0.5625, 0.75, 0.5, 0.75, 0.5, 0.75, 0.5625, 0.75, 0.5625, 0.75, 0.5, 0.75, 0.5, 0.7479, 0.5625, 0.7478, 0.5, 0.75, 0.4375, 0.75, 0.4375, 0.75, 0.5, 0.75, 0.5, 0.75, 0.4375, 0.75, 0.4376, 0.7479, 0.5, 0.7479, 0.25, 0.7479, 0.3125, 0.7478, 0.3125, 0.75, 0.25, 0.75, 0.25, 0.75, 0.3125, 0.75, 0.3125, 0.75, 0.25, 0.75, 0.1876, 0.7479, 0.25, 0.7479, 0.25, 0.75, 0.1875, 0.75, 0.1875, 0.75, 0.25, 0.75, 0.25, 0.75, 0.1875, 0.75, 0.375, 0.75, 0.3125, 0.75, 0.3125, 0.75, 0.375, 0.75, 0.375, 0.75, 0.3125, 0.75, 0.3125, 0.7478, 0.375, 0.7479, 0.625, 0.7479, 0.6875, 0.7478, 0.6875, 0.75, 0.625, 0.75, 0.625, 0.75, 0.6875, 0.75, 0.6875, 0.75, 0.625, 0.75, 0.6876, 0.7479, 0.75, 0.7479, 0.75, 0.75, 0.6875, 0.75, 0.6875, 0.75, 0.75, 0.75, 0.75, 0.75, 0.6875, 0.75, 0.625, 0.75, 0.5625, 0.75, 0.5625, 0.75, 0.625, 0.75, 0.625, 0.75, 0.5625, 0.75, 0.5625, 0.7478, 0.625, 0.7479, 0.375, 0.7479, 0.4375, 0.7478, 0.4375, 0.75, 0.375, 0.75, 0.375, 0.75, 0.4375, 0.75, 0.4375, 0.75, 0.375, 0.75, 0.75, 0.7479, 0.8125, 0.7478, 0.8125, 0.75, 0.75, 0.75, 0.75, 0.75, 0.8125, 0.75, 0.8125, 0.75, 0.75, 0.75, 0.5, 0.0, 0.5625, 0.0, 0.5625, 0.0, 0.5, 0.0, 0.5, 0.0, 0.5625, 0.0, 0.5624, 0.002125, 0.5, 0.002125, 0.125, 0.75, 0.1875, 0.75, 0.1875, 0.75, 0.125, 0.75, 0.125, 0.75, 0.1875, 0.75, 0.1875, 0.7478, 0.125, 0.7479, 0.875, 0.7479, 0.8125, 0.7478, 0.8125, 0.75, 0.875, 0.75, 0.875, 0.75, 0.8125, 0.75, 0.8125, 0.75, 0.875, 0.75, 0.375, 0.002125, 0.4375, 0.002199, 0.4375, 0.0, 0.375, 0.0, 0.375, 0.0, 0.4375, 0.0, 0.4375, 0.0, 0.375, 0.0, 0.4375, 0.002199, 0.5, 0.002125, 0.5, 0.0, 0.4375, 0.0, 0.4375, 0.0, 0.5, 0.0, 0.5, 0.0, 0.4375, 0.0, 0.625, 0.0, 0.5625, 0.0, 0.5625, 0.0, 0.625, 0.0, 0.625, 0.0, 0.5625, 0.0, 0.5625, 0.002199, 0.625, 0.002125, 0.5625, 0.7478, 0.5, 0.7479, 0.5, 0.75, 0.5625, 0.75, 0.5625, 0.75, 0.5, 0.75, 0.5, 0.75, 0.5625, 0.75, 0.5, 0.7479, 0.4376, 0.7479, 0.4375, 0.75, 0.5, 0.75, 0.5, 0.75, 0.4375, 0.75, 0.4375, 0.75, 0.5, 0.75, 0.25, 0.75, 0.3125, 0.75, 0.3125, 0.75, 0.25, 0.75, 0.25, 0.75, 0.3125, 0.75, 0.3125, 0.7478, 0.25, 0.7479, 0.1875, 0.75, 0.25, 0.75, 0.25, 0.75, 0.1875, 0.75, 0.1875, 0.75, 0.25, 0.75, 0.25, 0.7479, 0.1876, 0.7479, 0.375, 0.7479, 0.3125, 0.7478, 0.3125, 0.75, 0.375, 0.75, 0.375, 0.75, 0.3125, 0.75, 0.3125, 0.75, 0.375, 0.75, 0.625, 0.75, 0.6875, 0.75, 0.6875, 0.75, 0.625, 0.75, 0.625, 0.75, 0.6875, 0.75, 0.6875, 0.7478, 0.625, 0.7479, 0.6875, 0.75, 0.75, 0.75, 0.75, 0.75, 0.6875, 0.75, 0.6875, 0.75, 0.75, 0.75, 0.75, 0.7479, 0.6876, 0.7479, 0.625, 0.7479, 0.5625, 0.7478, 0.5625, 0.75, 0.625, 0.75, 0.625, 0.75, 0.5625, 0.75, 0.5625, 0.75, 0.625, 0.75, 0.375, 0.75, 0.4375, 0.75, 0.4375, 0.75, 0.375, 0.75, 0.375, 0.75, 0.4375, 0.75, 0.4375, 0.7478, 0.375, 0.7479, 0.75, 0.75, 0.8125, 0.75, 0.8125, 0.75, 0.75, 0.75, 0.75, 0.75, 0.8125, 0.75, 0.8125, 0.7478, 0.75, 0.7479, 0.5, 0.002125, 0.5624, 0.002125, 0.5625, 0.0, 0.5, 0.0, 0.5, 0.0, 0.5625, 0.0, 0.5625, 0.0, 0.5, 0.0, 0.125, 0.75, 0.1875, 0.75, 0.1875, 0.75, 0.125, 0.75, 0.9375, 0.5049, 0.875, 0.5049, 0.875, 0.5, 0.9375, 0.5, 0.9375, 0.5, 0.875, 0.5, 0.875, 0.5, 0.9375, 0.5, 0.875, 0.5049, 0.8125, 0.5049, 0.8125, 0.5, 0.875, 0.5, 0.875, 0.5, 0.8125, 0.5, 0.8125, 0.5, 0.875, 0.5, 0.8125, 0.5049, 0.75, 0.5049, 0.75, 0.5, 0.8125, 0.5, 0.8125, 0.5, 0.75, 0.5, 0.75, 0.5, 0.8125, 0.5, 0.75, 0.5049, 0.6875, 0.5049, 0.6875, 0.5, 0.75, 0.5, 0.75, 0.5, 0.6875, 0.5, 0.6875, 0.5, 0.75, 0.5, 0.6875, 0.5049, 0.625, 0.5049, 0.625, 0.5, 0.6875, 0.5, 0.6875, 0.5, 0.625, 0.5, 0.625, 0.5, 0.6875, 0.5, 0.625, 0.5049, 0.5625, 0.5049, 0.5625, 0.5, 0.625, 0.5, 0.625, 0.5, 0.5625, 0.5, 0.5625, 0.5, 0.625, 0.5, 0.5625, 0.5049, 0.5, 0.5049, 0.5, 0.5, 0.5625, 0.5, 0.5625, 0.5, 0.5, 0.5, 0.5, 0.5, 0.5625, 0.5, 0.5, 0.5049, 0.4375, 0.5049, 0.4375, 0.5, 0.5, 0.5, 0.5, 0.5, 0.4375, 0.5, 0.4375, 0.5, 0.5, 0.5, 1.0, 0.5049, 0.9375, 0.5049, 0.9375, 0.5, 0.9998, 0.5, 0.9998, 0.5, 0.9375, 0.5, 0.9375, 0.5, 1.0, 0.5, 0.1875, 0.5049, 0.125, 0.5049, 0.125, 0.5, 0.1875, 0.5, 0.1875, 0.5, 0.125, 0.5, 0.125, 0.5, 0.1875, 0.5, 0.4375, 0.5049, 0.375, 0.5049, 0.375, 0.5, 0.4375, 0.5, 0.4375, 0.5, 0.375, 0.5, 0.375, 0.5, 0.4375, 0.5, 0.375, 0.5049, 0.3125, 0.5049, 0.3125, 0.5, 0.375, 0.5, 0.375, 0.5, 0.3125, 0.5, 0.3125, 0.5, 0.375, 0.5, 0.3125, 0.5049, 0.25, 0.5049, 0.25, 0.5, 0.3125, 0.5, 0.3125, 0.5, 0.25, 0.5, 0.25, 0.5, 0.3125, 0.5, 0.25, 0.5049, 0.1875, 0.5049, 0.1875, 0.5, 0.25, 0.5, 0.25, 0.5, 0.1875, 0.5, 0.1875, 0.5, 0.25, 0.5, 0.125, 0.5049, 0.0625, 0.5049, 0.0625, 0.5, 0.125, 0.5, 0.125, 0.5, 0.0625, 0.5, 0.0625, 0.5, 0.125, 0.5, 0.0, 0.5, 0.0625, 0.5, 0.0625, 0.5, 0.0001814, 0.5, 0.0001814, 0.5, 0.0625, 0.5, 0.0625, 0.5049, 0.0, 0.5049, 0.9375, 0.5, 0.875, 0.5, 0.875, 0.5, 0.9375, 0.5, 0.9375, 0.5, 0.875, 0.5, 0.875, 0.5049, 0.9375, 0.5049, 0.875, 0.5, 0.8125, 0.5, 0.8125, 0.5, 0.875, 0.5, 0.875, 0.5, 0.8125, 0.5, 0.8125, 0.5049, 0.875, 0.5049, 0.8125, 0.5, 0.75, 0.5, 0.75, 0.5, 0.8125, 0.5, 0.8125, 0.5, 0.75, 0.5, 0.75, 0.5049, 0.8125, 0.5049, 0.75, 0.5, 0.6875, 0.5, 0.6875, 0.5, 0.75, 0.5, 0.75, 0.5, 0.6875, 0.5, 0.6875, 0.5049, 0.75, 0.5049, 0.6875, 0.5, 0.625, 0.5, 0.625, 0.5, 0.6875, 0.5, 0.6875, 0.5, 0.625, 0.5, 0.625, 0.5049, 0.6875, 0.5049, 0.625, 0.5, 0.5625, 0.5, 0.5625, 0.5, 0.625, 0.5, 0.625, 0.5, 0.5625, 0.5, 0.5625, 0.5049, 0.625, 0.5049, 0.5625, 0.5, 0.5, 0.5, 0.5, 0.5, 0.5625, 0.5, 0.5625, 0.5, 0.5, 0.5, 0.5, 0.5049, 0.5625, 0.5049, 0.5, 0.5, 0.4375, 0.5, 0.4375, 0.5, 0.5, 0.5, 0.5, 0.5, 0.4375, 0.5, 0.4375, 0.5049, 0.5, 0.5049, 1.0, 0.5, 0.9375, 0.5, 0.9375, 0.5, 1.0, 0.5, 1.0, 0.5, 0.9375, 0.5, 0.9375, 0.5049, 1.0, 0.5049, 0.1875, 0.5, 0.125, 0.5, 0.125, 0.5, 0.1875, 0.5, 0.1875, 0.5, 0.125, 0.5, 0.125, 0.5049, 0.1875, 0.5049, 0.4375, 0.5, 0.375, 0.5, 0.375, 0.5, 0.4375, 0.5, 0.4375, 0.5, 0.375, 0.5, 0.375, 0.5049, 0.4375, 0.5049, 0.375, 0.5, 0.3125, 0.5, 0.3125, 0.5, 0.375, 0.5, 0.375, 0.5, 0.3125, 0.5, 0.3125, 0.5049, 0.375, 0.5049, 0.3125, 0.5, 0.25, 0.5, 0.25, 0.5, 0.3125, 0.5, 0.3125, 0.5, 0.25, 0.5, 0.25, 0.5049, 0.3125, 0.5049, 0.25, 0.5, 0.1875, 0.5, 0.1875, 0.5, 0.25, 0.5, 0.25, 0.5, 0.1875, 0.5, 0.1875, 0.5049, 0.25, 0.5049, 0.125, 0.5, 0.0625, 0.5, 0.0625, 0.5, 0.125, 0.5, 0.125, 0.5, 0.0625, 0.5, 0.0625, 0.5049, 0.125, 0.5049, 0.0, 0.5049, 0.0625, 0.5049, 0.0625, 0.5, 0.0, 0.5, 0.0, 0.5, 0.0625, 0.5, 0.0625, 0.5, 0.0, 0.5, 1.0, 0.5, 0.9375, 0.5, 0.9375, 0.5, 1.0, 0.5])
me_cube_002.update()

# ---- objects
ob_light = bpy.data.objects.new('Light', light_light)
ob_camera = bpy.data.objects.new('Camera', cam_camera)
ob_metal_part_001 = bpy.data.objects.new('Metal Part.001', me_cube_002)

# ---- transforms, parenting, visibility, modifiers, constraints
ob_light.location = (3.524, 6.383, 3.14)
ob_light.rotation_euler = (0.6503, 0.05522, 1.866)
ob_light.lock_rotations_4d = False
ob_light.empty_display_type = 'ARROWS'
ob_light.color = (0.0, 0.0, 0.0, 0.0)
ob_light.lineart.crease_threshold = 0.0
ob_camera.location = (8.166, 5.953, 4.958)
ob_camera.rotation_euler = (1.109, -0.0, 2.2)
ob_camera.lock_rotations_4d = False
ob_camera.empty_display_type = 'ARROWS'
ob_camera.color = (0.0, 0.0, 0.0, 0.0)
ob_camera.display_type = 'WIRE'
ob_camera.lineart.crease_threshold = 0.0
ob_metal_part_001.location = (0.0, 0.0, 0.0)
_m = ob_metal_part_001.modifiers.new('Subdivision', 'SUBSURF')
_m.levels = 2
_m = ob_metal_part_001.modifiers.new('Auto Smooth', 'NODES')
_m.node_group = ng_auto_smooth
_gi = [s.identifier for s in ng_auto_smooth.interface.items_tree if s.item_type == 'SOCKET' and s.in_out == 'INPUT']
_m[_gi[1]] = 0.5236  # Angle

# ---- collection membership
col_collection.objects.link(ob_light)
col_collection.objects.link(ob_camera)
col_metal_part.objects.link(ob_metal_part_001)

# ---- scene / render settings (as saved in the file)
scene.camera = ob_camera
scene.frame_start = 1; scene.frame_end = 250; scene.frame_set(1)
scene.render.engine = 'BLENDER_EEVEE_NEXT'
scene.cycles.sampling_pattern = 'TABULATED_SOBOL'
scene.view_settings.view_transform = 'Filmic'
bpy.context.view_layer.update()

